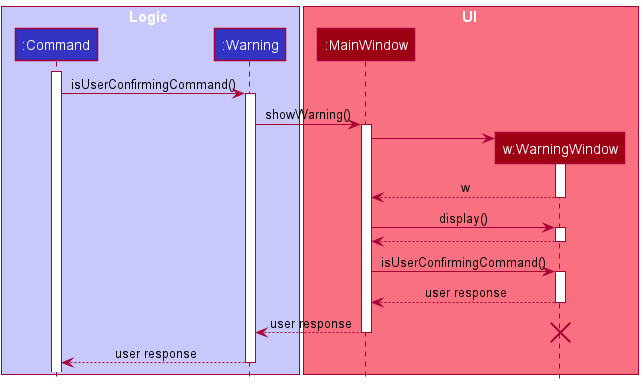

The diagram above was rendered by PlantUML. Its source (embedded in the PNG):
@startuml
!include style.puml

box Logic LOGIC_COLOR_T1
participant ":Command" as Command LOGIC_COLOR
participant ":Warning" as Warning LOGIC_COLOR
end box

box UI MODEL_COLOR_T1
participant ":MainWindow" as MainWindow MODEL_COLOR
participant "w:WarningWindow" as WarningWindow MODEL_COLOR
end box

activate Command

Command -> Warning : isUserConfirmingCommand()
activate Warning

Warning -> MainWindow : showWarning()
activate MainWindow

create WarningWindow
MainWindow -> WarningWindow
activate WarningWindow
WarningWindow --> MainWindow : w
deactivate WarningWindow

MainWindow -> WarningWindow : display()
activate WarningWindow
WarningWindow --> MainWindow
deactivate WarningWindow

MainWindow -> WarningWindow : isUserConfirmingCommand()
activate WarningWindow
WarningWindow --> MainWindow : user response
deactivate WarningWindow

MainWindow --> Warning : user response
deactivate MainWindow

destroy WarningWindow
Warning --> Command : user response
deactivate Warning

@enduml